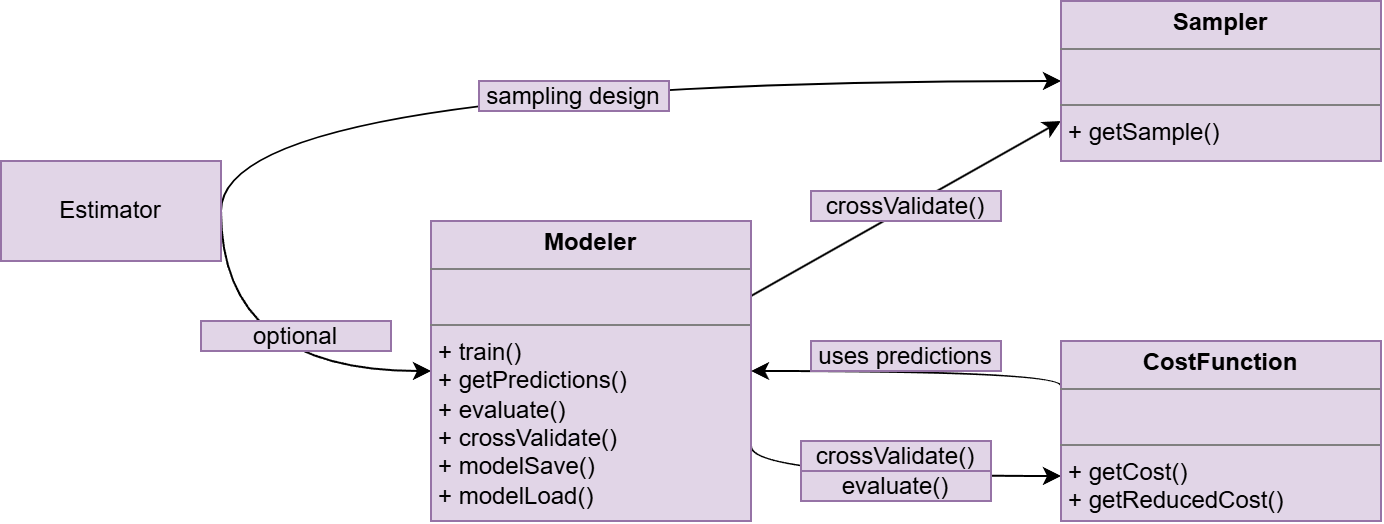

The diagram above was exported from draw.io. Its source (the exported page's mxGraphModel, read from the mxfile embedded in the PNG):
<mxGraphModel dx="1414" dy="811" grid="1" gridSize="10" guides="1" tooltips="1" connect="1" arrows="1" fold="1" page="1" pageScale="1" pageWidth="827" pageHeight="1169" math="0" shadow="0">
  <root>
    <mxCell id="0" />
    <mxCell id="1" parent="0" />
    <mxCell id="UGUbDl4k0U-ZikNlAaY3-13" edge="1" parent="1" source="UGUbDl4k0U-ZikNlAaY3-1" style="edgeStyle=orthogonalEdgeStyle;rounded=0;orthogonalLoop=1;jettySize=auto;html=1;exitX=1;exitY=0.5;exitDx=0;exitDy=0;entryX=0;entryY=0.5;entryDx=0;entryDy=0;curved=1;" target="UGUbDl4k0U-ZikNlAaY3-11">
      <mxGeometry relative="1" as="geometry">
        <Array as="points">
          <mxPoint x="190" y="230" />
        </Array>
      </mxGeometry>
    </mxCell>
    <mxCell id="UGUbDl4k0U-ZikNlAaY3-14" edge="1" parent="1" source="UGUbDl4k0U-ZikNlAaY3-1" style="edgeStyle=orthogonalEdgeStyle;rounded=0;orthogonalLoop=1;jettySize=auto;html=1;exitX=1;exitY=0.5;exitDx=0;exitDy=0;entryX=0;entryY=0.5;entryDx=0;entryDy=0;curved=1;" target="UGUbDl4k0U-ZikNlAaY3-2">
      <mxGeometry relative="1" as="geometry">
        <Array as="points">
          <mxPoint x="190" y="375" />
        </Array>
      </mxGeometry>
    </mxCell>
    <mxCell id="UGUbDl4k0U-ZikNlAaY3-1" parent="1" style="html=1;whiteSpace=wrap;fillColor=#e1d5e7;strokeColor=#9673a6;" value="Estimator" vertex="1">
      <mxGeometry height="50" width="110" x="80" y="270" as="geometry" />
    </mxCell>
    <mxCell id="UGUbDl4k0U-ZikNlAaY3-15" edge="1" parent="1" source="UGUbDl4k0U-ZikNlAaY3-2" style="rounded=0;orthogonalLoop=1;jettySize=auto;html=1;exitX=1;exitY=0.25;exitDx=0;exitDy=0;entryX=0;entryY=0.75;entryDx=0;entryDy=0;" target="UGUbDl4k0U-ZikNlAaY3-11">
      <mxGeometry relative="1" as="geometry" />
    </mxCell>
    <mxCell id="UGUbDl4k0U-ZikNlAaY3-17" edge="1" parent="1" source="UGUbDl4k0U-ZikNlAaY3-2" style="edgeStyle=orthogonalEdgeStyle;rounded=0;orthogonalLoop=1;jettySize=auto;html=1;exitX=1;exitY=0.75;exitDx=0;exitDy=0;entryX=0;entryY=0.75;entryDx=0;entryDy=0;curved=1;" target="UGUbDl4k0U-ZikNlAaY3-12">
      <mxGeometry relative="1" as="geometry">
        <Array as="points">
          <mxPoint x="455" y="427.5" />
        </Array>
      </mxGeometry>
    </mxCell>
    <mxCell id="UGUbDl4k0U-ZikNlAaY3-2" parent="1" style="verticalAlign=top;align=left;overflow=fill;html=1;whiteSpace=wrap;fillColor=#e1d5e7;strokeColor=#9673a6;" value="&lt;p style=&quot;margin:0px;margin-top:4px;text-align:center;&quot;&gt;&lt;b&gt;Modeler&lt;/b&gt;&lt;/p&gt;&lt;hr size=&quot;1&quot; style=&quot;border-style:solid;&quot;&gt;&lt;p style=&quot;margin:0px;margin-left:4px;&quot;&gt;&lt;br&gt;&lt;/p&gt;&lt;hr size=&quot;1&quot; style=&quot;border-style:solid;&quot;&gt;&lt;p style=&quot;margin:0px;margin-left:4px;&quot;&gt;+ train()&lt;/p&gt;&lt;p style=&quot;margin:0px;margin-left:4px;&quot;&gt;+ getPredictions()&lt;/p&gt;&lt;p style=&quot;margin:0px;margin-left:4px;&quot;&gt;+ evaluate()&lt;/p&gt;&lt;p style=&quot;margin:0px;margin-left:4px;&quot;&gt;+ crossValidate()&lt;/p&gt;&lt;p style=&quot;margin:0px;margin-left:4px;&quot;&gt;+ modelSave()&lt;/p&gt;&lt;p style=&quot;margin:0px;margin-left:4px;&quot;&gt;+ modelLoad()&lt;/p&gt;&lt;p style=&quot;margin:0px;margin-left:4px;&quot;&gt;&lt;br&gt;&lt;/p&gt;" vertex="1">
      <mxGeometry height="150" width="160" x="295" y="300" as="geometry" />
    </mxCell>
    <mxCell id="UGUbDl4k0U-ZikNlAaY3-11" parent="1" style="verticalAlign=top;align=left;overflow=fill;html=1;whiteSpace=wrap;fillColor=#e1d5e7;strokeColor=#9673a6;" value="&lt;p style=&quot;margin:0px;margin-top:4px;text-align:center;&quot;&gt;&lt;b&gt;Sampler&lt;/b&gt;&lt;/p&gt;&lt;hr size=&quot;1&quot; style=&quot;border-style:solid;&quot;&gt;&lt;p style=&quot;margin:0px;margin-left:4px;&quot;&gt;&lt;br&gt;&lt;/p&gt;&lt;hr size=&quot;1&quot; style=&quot;border-style:solid;&quot;&gt;&lt;p style=&quot;margin:0px;margin-left:4px;&quot;&gt;+ getSample()&lt;/p&gt;&lt;p style=&quot;margin:0px;margin-left:4px;&quot;&gt;&lt;br&gt;&lt;/p&gt;" vertex="1">
      <mxGeometry height="80" width="160" x="610" y="190" as="geometry" />
    </mxCell>
    <mxCell id="UGUbDl4k0U-ZikNlAaY3-16" edge="1" parent="1" source="UGUbDl4k0U-ZikNlAaY3-12" style="edgeStyle=orthogonalEdgeStyle;rounded=0;orthogonalLoop=1;jettySize=auto;html=1;exitX=0;exitY=0.25;exitDx=0;exitDy=0;entryX=1;entryY=0.5;entryDx=0;entryDy=0;curved=1;" target="UGUbDl4k0U-ZikNlAaY3-2">
      <mxGeometry relative="1" as="geometry">
        <Array as="points">
          <mxPoint x="610" y="375" />
        </Array>
      </mxGeometry>
    </mxCell>
    <mxCell id="UGUbDl4k0U-ZikNlAaY3-12" parent="1" style="verticalAlign=top;align=left;overflow=fill;html=1;whiteSpace=wrap;fillColor=#e1d5e7;strokeColor=#9673a6;" value="&lt;p style=&quot;margin:0px;margin-top:4px;text-align:center;&quot;&gt;&lt;b&gt;CostFunction&lt;/b&gt;&lt;/p&gt;&lt;hr size=&quot;1&quot; style=&quot;border-style:solid;&quot;&gt;&lt;p style=&quot;margin:0px;margin-left:4px;&quot;&gt;&lt;br&gt;&lt;/p&gt;&lt;hr size=&quot;1&quot; style=&quot;border-style:solid;&quot;&gt;&lt;p style=&quot;margin:0px;margin-left:4px;&quot;&gt;+ getCost()&lt;/p&gt;&lt;p style=&quot;margin:0px;margin-left:4px;&quot;&gt;+ getReducedCost()&lt;/p&gt;" vertex="1">
      <mxGeometry height="90" width="160" x="610" y="360" as="geometry" />
    </mxCell>
    <mxCell id="UGUbDl4k0U-ZikNlAaY3-19" parent="1" style="text;html=1;whiteSpace=wrap;strokeColor=#9673a6;fillColor=#e1d5e7;align=center;verticalAlign=middle;rounded=0;" value="sampling design" vertex="1">
      <mxGeometry height="15" width="95" x="319" y="230" as="geometry" />
    </mxCell>
    <mxCell id="UGUbDl4k0U-ZikNlAaY3-21" parent="1" style="text;html=1;whiteSpace=wrap;strokeColor=#9673a6;fillColor=#e1d5e7;align=center;verticalAlign=middle;rounded=0;" value="optional" vertex="1">
      <mxGeometry height="15" width="95" x="180" y="350" as="geometry" />
    </mxCell>
    <mxCell id="UGUbDl4k0U-ZikNlAaY3-22" parent="1" style="text;html=1;whiteSpace=wrap;strokeColor=#9673a6;fillColor=#e1d5e7;align=center;verticalAlign=middle;rounded=0;" value="crossValidate()" vertex="1">
      <mxGeometry height="15" width="95" x="485" y="285" as="geometry" />
    </mxCell>
    <mxCell id="UGUbDl4k0U-ZikNlAaY3-23" parent="1" style="text;html=1;whiteSpace=wrap;strokeColor=#9673a6;fillColor=#e1d5e7;align=center;verticalAlign=middle;rounded=0;" value="uses predictions" vertex="1">
      <mxGeometry height="15" width="95" x="485" y="360" as="geometry" />
    </mxCell>
    <mxCell id="UGUbDl4k0U-ZikNlAaY3-25" parent="1" style="text;html=1;whiteSpace=wrap;strokeColor=#9673a6;fillColor=#e1d5e7;align=center;verticalAlign=middle;rounded=0;" value="crossValidate()" vertex="1">
      <mxGeometry height="15" width="95" x="480" y="410" as="geometry" />
    </mxCell>
    <mxCell id="UGUbDl4k0U-ZikNlAaY3-26" parent="1" style="text;html=1;whiteSpace=wrap;strokeColor=#9673a6;fillColor=#e1d5e7;align=center;verticalAlign=middle;rounded=0;" value="evaluate()" vertex="1">
      <mxGeometry height="15" width="95" x="480" y="425" as="geometry" />
    </mxCell>
  </root>
</mxGraphModel>